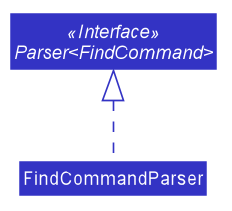

The diagram above was rendered by PlantUML. Its source (embedded in the PNG):
@startuml








skinparam BackgroundColor #FFFFFFF

skinparam Shadowing false

skinparam Class {
    FontColor #FFFFFF
    BorderThickness 1
    BorderColor #FFFFFF
    StereotypeFontColor #FFFFFF
    FontName Arial
}

skinparam Actor {
    BorderColor #000000
    Color #000000
    FontName Arial
}

skinparam Sequence {
    MessageAlign center
    BoxFontSize 15
    BoxPadding 0
    BoxFontColor #FFFFFF
    FontName Arial
}

skinparam Participant {
    FontColor #FFFFFFF
    Padding 20
}

skinparam MinClassWidth 50
skinparam ParticipantPadding 10
skinparam Shadowing false
skinparam DefaultTextAlignment center
skinparam packageStyle Rectangle

hide footbox
hide members
hide circle
skinparam arrowThickness 1.1
skinparam arrowColor #3333C4
skinparam classBackgroundColor #3333C4

interface "Parser<FindCommand>" <<Interface>>
class FindCommandParser

"Parser<FindCommand>" <|.. FindCommandParser

@enduml